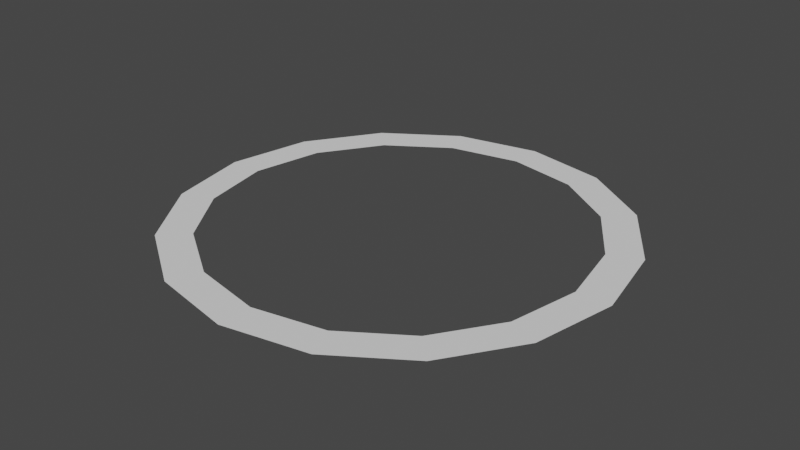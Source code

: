 # Source: circle.blend  (saved by Blender 2.83.18; exported with 4.5.12 LTS)
import bpy
from mathutils import Matrix  # noqa: F401  (used for matrix-valued properties, if any)

bpy.ops.wm.read_factory_settings(use_empty=True)
scene = bpy.context.scene
scene.name = 'Scene'

# ---- collections
col_collection = bpy.data.collections.new('Collection'); scene.collection.children.link(col_collection)

# ---- world
world_world = bpy.data.worlds.new('World'); scene.world = world_world
world_world.use_nodes = True; world_world.node_tree.nodes.clear()
_N = world_world.node_tree.nodes; _L = world_world.node_tree.links
n0 = _N.new('ShaderNodeOutputWorld'); n0.name = 'World Output'; n0.location = (300, 300)
n1 = _N.new('ShaderNodeBackground'); n1.name = 'Background'; n1.location = (10, 300)
n1.inputs[0].default_value = (0.05088, 0.05088, 0.05088, 1.0)
_L.new(n1.outputs[0], n0.inputs[0])
n0.is_active_output = True
world_world.color = (0.05088, 0.05088, 0.05088)
world_world.use_sun_shadow = False
world_world.sun_shadow_jitter_overblur = 0.0

# ---- meshes
me_circle = bpy.data.meshes.new('Circle')
me_circle.from_pydata([(0.0, 1.0, 0.0), (-0.3827, 0.9239, 0.0), (-0.7071, 0.7071, 0.0), (-0.9239, 0.3827, 0.0), (-1.0, -4.371e-08, 0.0), (-0.9239, -0.3827, 0.0), (-0.7071, -0.7071, 0.0), (-0.3827, -0.9239, 0.0), (-1.51e-07, -1.0, 0.0), (0.3827, -0.9239, 0.0), (0.7071, -0.7071, 0.0), (0.9239, -0.3827, 0.0), (1.0, 1.192e-08, 0.0), (0.9239, 0.3827, 0.0), (0.7071, 0.7071, 0.0), (0.3827, 0.9239, 0.0), (-0.3237, 0.7815, 0.0), (2.811e-08, 0.8458, 0.0), (-0.5981, 0.5981, 0.0), (-0.7815, 0.3237, 0.0), (-0.8458, -4.488e-08, 0.0), (-0.7815, -0.3237, 0.0), (-0.5981, -0.5981, 0.0), (-0.3237, -0.7815, 0.0), (-1.264e-07, -0.8458, 0.0), (0.3237, -0.7815, 0.0), (0.5981, -0.5981, 0.0), (0.7815, -0.3237, 0.0), (0.8458, 1.385e-09, 0.0), (0.7815, 0.3237, 0.0), (0.5981, 0.5981, 0.0), (0.3237, 0.7815, 0.0)], [], [(16, 17, 0, 1), (18, 16, 1, 2), (19, 18, 2, 3), (20, 19, 3, 4), (21, 20, 4, 5), (22, 21, 5, 6), (23, 22, 6, 7), (24, 23, 7, 8), (25, 24, 8, 9), (26, 25, 9, 10), (27, 26, 10, 11), (28, 27, 11, 12), (29, 28, 12, 13), (30, 29, 13, 14), (31, 30, 14, 15), (17, 31, 15, 0)])
_uv = me_circle.uv_layers.new(name='UVMap')
_uv.uv.foreach_set('vector', [0.0, 0.0, 0.0, 0.0, 0.0, 0.0, 0.0, 0.0, 0.0, 0.0, 0.0, 0.0, 0.0, 0.0, 0.0, 0.0, 0.0, 0.0, 0.0, 0.0, 0.0, 0.0, 0.0, 0.0, 0.0, 0.0, 0.0, 0.0, 0.0, 0.0, 0.0, 0.0, 0.0, 0.0, 0.0, 0.0, 0.0, 0.0, 0.0, 0.0, 0.0, 0.0, 0.0, 0.0, 0.0, 0.0, 0.0, 0.0, 0.0, 0.0, 0.0, 0.0, 0.0, 0.0, 0.0, 0.0, 0.0, 0.0, 0.0, 0.0, 0.0, 0.0, 0.0, 0.0, 0.0, 0.0, 0.0, 0.0, 0.0, 0.0, 0.0, 0.0, 0.0, 0.0, 0.0, 0.0, 0.0, 0.0, 0.0, 0.0, 0.0, 0.0, 0.0, 0.0, 0.0, 0.0, 0.0, 0.0, 0.0, 0.0, 0.0, 0.0, 0.0, 0.0, 0.0, 0.0, 0.0, 0.0, 0.0, 0.0, 0.0, 0.0, 0.0, 0.0, 0.0, 0.0, 0.0, 0.0, 0.0, 0.0, 0.0, 0.0, 0.0, 0.0, 0.0, 0.0, 0.0, 0.0, 0.0, 0.0, 0.0, 0.0, 0.0, 0.0, 0.0, 0.0, 0.0, 0.0])
_ca = me_circle.color_attributes.new('Col', 'BYTE_COLOR', 'CORNER')
_ca.data.foreach_set('color', [0.2831, 0.2623, 0.8796, 1.0, 0.2831, 0.2623, 0.8796, 1.0, 0.2831, 0.2623, 0.8796, 1.0, 0.2831, 0.2623, 0.8796, 1.0, 0.2831, 0.2623, 0.8796, 1.0, 0.2831, 0.2623, 0.8796, 1.0, 0.2831, 0.2623, 0.8796, 1.0, 0.2831, 0.2623, 0.8796, 1.0, 0.2831, 0.2623, 0.8796, 1.0, 0.2831, 0.2623, 0.8796, 1.0, 0.2831, 0.2623, 0.8796, 1.0, 0.2831, 0.2623, 0.8796, 1.0, 0.2831, 0.2623, 0.8796, 1.0, 0.2831, 0.2623, 0.8796, 1.0, 0.2831, 0.2623, 0.8796, 1.0, 0.2831, 0.2623, 0.8796, 1.0, 0.2831, 0.2623, 0.8796, 1.0, 0.2831, 0.2623, 0.8796, 1.0, 0.2831, 0.2623, 0.8796, 1.0, 0.2831, 0.2623, 0.8796, 1.0, 0.2831, 0.2623, 0.8796, 1.0, 0.2831, 0.2623, 0.8796, 1.0, 0.2831, 0.2623, 0.8796, 1.0, 0.2831, 0.2623, 0.8796, 1.0, 0.2831, 0.2623, 0.8796, 1.0, 0.2831, 0.2623, 0.8796, 1.0, 0.2831, 0.2623, 0.8796, 1.0, 0.2831, 0.2623, 0.8796, 1.0, 0.2831, 0.2623, 0.8796, 1.0, 0.2831, 0.2623, 0.8796, 1.0, 0.2831, 0.2623, 0.8796, 1.0, 0.2831, 0.2623, 0.8796, 1.0, 0.2831, 0.2623, 0.8796, 1.0, 0.2831, 0.2623, 0.8796, 1.0, 0.2831, 0.2623, 0.8796, 1.0, 0.2831, 0.2623, 0.8796, 1.0, 0.2831, 0.2623, 0.8796, 1.0, 0.2831, 0.2623, 0.8796, 1.0, 0.2831, 0.2623, 0.8796, 1.0, 0.2831, 0.2623, 0.8796, 1.0, 0.2831, 0.2623, 0.8796, 1.0, 0.2831, 0.2623, 0.8796, 1.0, 0.2831, 0.2623, 0.8796, 1.0, 0.2831, 0.2623, 0.8796, 1.0, 0.2831, 0.2623, 0.8796, 1.0, 0.2831, 0.2623, 0.8796, 1.0, 0.2831, 0.2623, 0.8796, 1.0, 0.2831, 0.2623, 0.8796, 1.0, 0.2831, 0.2623, 0.8796, 1.0, 0.2831, 0.2623, 0.8796, 1.0, 0.2831, 0.2623, 0.8796, 1.0, 0.2831, 0.2623, 0.8796, 1.0, 0.2831, 0.2623, 0.8796, 1.0, 0.2831, 0.2623, 0.8796, 1.0, 0.2831, 0.2623, 0.8796, 1.0, 0.2831, 0.2623, 0.8796, 1.0, 0.2831, 0.2623, 0.8796, 1.0, 0.2831, 0.2623, 0.8796, 1.0, 0.2831, 0.2623, 0.8796, 1.0, 0.2831, 0.2623, 0.8796, 1.0, 0.2831, 0.2623, 0.8796, 1.0, 0.2831, 0.2623, 0.8796, 1.0, 0.2831, 0.2623, 0.8796, 1.0, 0.2831, 0.2623, 0.8796, 1.0])
me_circle.use_remesh_fix_poles = True
me_circle.use_remesh_preserve_attributes = False
me_circle.use_mirror_vertex_groups = False
me_circle.update()

# ---- objects
ob_circle = bpy.data.objects.new('Circle', me_circle)

# ---- transforms, parenting, visibility, modifiers, constraints
ob_circle.location = (0.0, 0.0, 0.0)
ob_circle.lineart.crease_threshold = 0.0

# ---- collection membership
col_collection.objects.link(ob_circle)

# ---- scene / render settings (as saved in the file)
scene.frame_start = 1; scene.frame_end = 250; scene.frame_set(1)
scene.render.engine = 'BLENDER_EEVEE_NEXT'
scene.cycles.use_denoising = False
scene.cycles.samples = 128
scene.cycles.sampling_pattern = 'TABULATED_SOBOL'
scene.cycles.use_adaptive_sampling = False
scene.cycles.use_light_tree = False
scene.view_settings.view_transform = 'Filmic'
bpy.context.view_layer.update()

# ---- added for rendering (the .blend has no active camera and no usable light): camera, sun
cam_auto = bpy.data.cameras.new('AutoCamera')
cam_auto.lens = 50.0
cam_auto.sensor_width = 36.0
cam_auto.clip_end = 1000.0
ob_auto_camera = bpy.data.objects.new('AutoCamera', cam_auto)
scene.collection.objects.link(ob_auto_camera)
ob_auto_camera.location = (2.61693, -3.14032, 2.09354)
ob_auto_camera.rotation_euler = (1.09748, -7.21219e-08, 0.694738)
scene.camera = ob_auto_camera
light_auto_sun = bpy.data.lights.new('AutoSun', 'SUN')
light_auto_sun.energy = 3.0
light_auto_sun.angle = 0.0523599
ob_auto_sun = bpy.data.objects.new('AutoSun', light_auto_sun)
scene.collection.objects.link(ob_auto_sun)
ob_auto_sun.rotation_euler = (0.872665, 0.174533, 0.523599)
bpy.context.view_layer.update()
